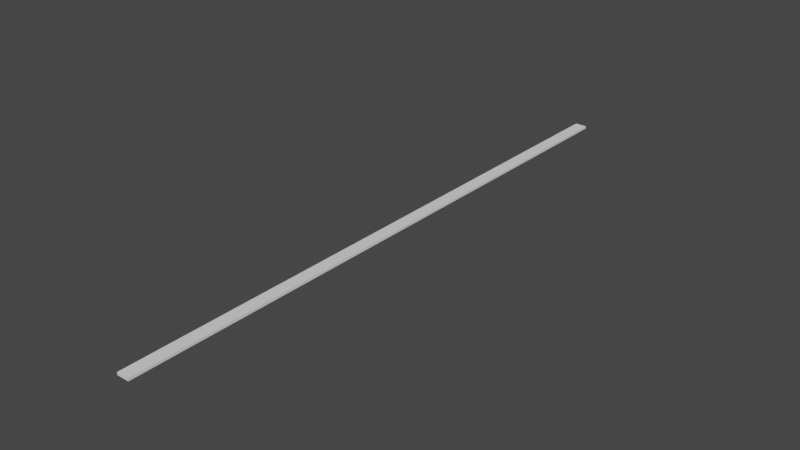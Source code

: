 # Source: RunPath.blend  (saved by Blender 2.82.7; exported with 4.5.12 LTS)
import bpy
from mathutils import Matrix  # noqa: F401  (used for matrix-valued properties, if any)

bpy.ops.wm.read_factory_settings(use_empty=True)
scene = bpy.context.scene
scene.name = 'Scene'

# ---- collections
col_collection = bpy.data.collections.new('Collection'); scene.collection.children.link(col_collection)

# ---- world
world_world = bpy.data.worlds.new('World'); scene.world = world_world
world_world.use_nodes = True; world_world.node_tree.nodes.clear()
_N = world_world.node_tree.nodes; _L = world_world.node_tree.links
n0 = _N.new('ShaderNodeOutputWorld'); n0.name = 'World Output'; n0.location = (300, 300)
n1 = _N.new('ShaderNodeBackground'); n1.name = 'Background'; n1.location = (10, 300)
n1.inputs[0].default_value = (0.05088, 0.05088, 0.05088, 1.0)
_L.new(n1.outputs[0], n0.inputs[0])
n0.is_active_output = True
world_world.color = (0.05088, 0.05088, 0.05088)
world_world.use_sun_shadow = False
world_world.sun_shadow_jitter_overblur = 0.0

# ---- meshes
me_cube_001 = bpy.data.meshes.new('Cube.001')
me_cube_001.from_pydata([(-2.5, 0.0, 0.0), (-2.5, 0.0, 1.0), (-2.5, 250.0, 0.0), (-2.5, 250.0, 1.0), (2.5, 0.0, 0.0), (2.5, 0.0, 1.0), (2.5, 250.0, 0.0), (2.5, 250.0, 1.0)], [], [(0, 1, 3, 2), (2, 3, 7, 6), (6, 7, 5, 4), (4, 5, 1, 0), (2, 6, 4, 0), (7, 3, 1, 5)])
_uv = me_cube_001.uv_layers.new(name='UVMap')
_uv.uv.foreach_set('vector', [0.375, 0.0, 0.625, 0.0, 0.625, 0.25, 0.375, 0.25, 0.375, 0.25, 0.625, 0.25, 0.625, 0.5, 0.375, 0.5, 0.375, 0.5, 0.625, 0.5, 0.625, 0.75, 0.375, 0.75, 0.375, 0.75, 0.625, 0.75, 0.625, 1.0, 0.375, 1.0, 0.125, 0.5, 0.375, 0.5, 0.375, 0.75, 0.125, 0.75, 0.625, 0.5, 0.875, 0.5, 0.875, 0.75, 0.625, 0.75])
me_cube_001.use_remesh_fix_poles = True
me_cube_001.use_remesh_preserve_attributes = False
me_cube_001.use_mirror_vertex_groups = False
me_cube_001.update()

# ---- objects
ob_cube = bpy.data.objects.new('Cube', me_cube_001)

# ---- transforms, parenting, visibility, modifiers, constraints
ob_cube.location = (0.0, 0.0, 0.0)
ob_cube.lineart.crease_threshold = 0.0

# ---- collection membership
col_collection.objects.link(ob_cube)

# ---- scene / render settings (as saved in the file)
scene.frame_start = 1; scene.frame_end = 250; scene.frame_set(212)
scene.render.engine = 'BLENDER_EEVEE_NEXT'
scene.cycles.use_denoising = False
scene.cycles.samples = 128
scene.cycles.sampling_pattern = 'TABULATED_SOBOL'
scene.cycles.use_adaptive_sampling = False
scene.cycles.use_light_tree = False
scene.view_settings.view_transform = 'Filmic'
bpy.context.view_layer.update()

# ---- added for rendering (the .blend has no active camera and no usable light): camera, sun
cam_auto = bpy.data.cameras.new('AutoCamera')
cam_auto.lens = 50.0
cam_auto.sensor_width = 36.0
cam_auto.clip_end = 4060.25
ob_auto_camera = bpy.data.objects.new('AutoCamera', cam_auto)
scene.collection.objects.link(ob_auto_camera)
ob_auto_camera.location = (231.354, -152.625, 185.583)
ob_auto_camera.rotation_euler = (1.09748, -7.21219e-08, 0.694738)
scene.camera = ob_auto_camera
light_auto_sun = bpy.data.lights.new('AutoSun', 'SUN')
light_auto_sun.energy = 3.0
light_auto_sun.angle = 0.0523599
ob_auto_sun = bpy.data.objects.new('AutoSun', light_auto_sun)
scene.collection.objects.link(ob_auto_sun)
ob_auto_sun.rotation_euler = (0.872665, 0.174533, 0.523599)
bpy.context.view_layer.update()
